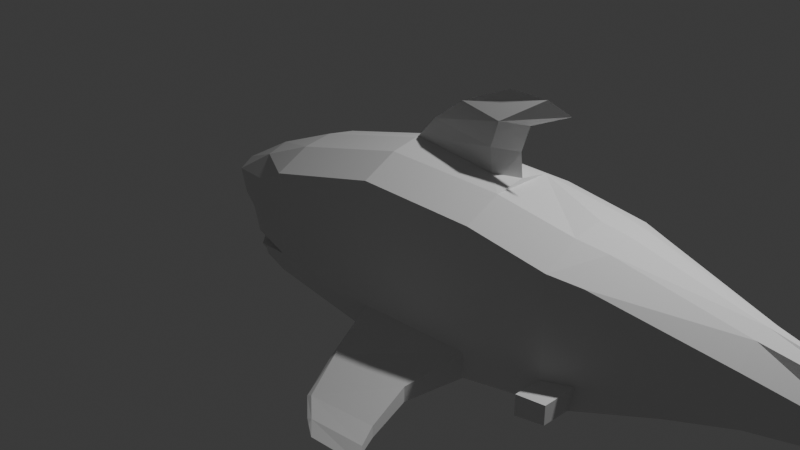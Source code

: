 # Source: Shark6.blend  (saved by Blender 5.0.118; exported with 4.5.12 LTS)
import bpy
from mathutils import Matrix  # noqa: F401  (used for matrix-valued properties, if any)

bpy.ops.wm.read_factory_settings(use_empty=True)
scene = bpy.context.scene
scene.name = 'Scene'

# ---- collections
col_collection = bpy.data.collections.new('Collection'); scene.collection.children.link(col_collection)

# ---- world
world_world = bpy.data.worlds.new('World'); scene.world = world_world
world_world.use_nodes = True; world_world.node_tree.nodes.clear()
_N = world_world.node_tree.nodes; _L = world_world.node_tree.links
n0 = _N.new('ShaderNodeOutputWorld'); n0.name = 'World Output'; n0.location = (200, 100)
n1 = _N.new('ShaderNodeBackground'); n1.name = 'Background'; n1.location = (-200, 100)
n1.inputs[0].default_value = (0.05088, 0.05088, 0.05088, 1.0)
_L.new(n1.outputs[0], n0.inputs[0])
n0.is_active_output = True
world_world.color = (0.05088, 0.05088, 0.05088)
world_world.sun_shadow_jitter_overblur = 0.0

# ---- cameras
cam_camera = bpy.data.cameras.new('Camera')
cam_camera.clip_end = 100.0
cam_camera.ortho_scale = 7.314

# ---- lights
light_light = bpy.data.lights.new('Light', 'POINT')
light_light.energy = 1000.0
light_light.shadow_soft_size = 0.1

# ---- meshes
me_cube_001 = bpy.data.meshes.new('Cube.001')
me_cube_001.from_pydata([(-1.0, -0.7357, -0.7087), (-1.0, -0.7357, 0.4036), (4.086, -0.399, -0.1491), (4.086, -0.399, 0.3288), (1.633, -0.7461, -0.7731), (1.621, -0.7357, 0.7534), (0.3261, -0.7357, 0.7534), (0.3262, -0.7461, -0.854), (-1.491, -0.5694, -0.7639), (-1.847, -0.5525, -0.1381), (2.811, -0.7357, -0.522), (2.811, -0.6483, 0.6038), (5.05, -0.1856, 0.08988), (-1.079, -0.0575, -0.8104), (4.086, -0.0575, 0.5755), (-1.0, -0.0575, 0.6503), (4.086, -0.0575, -0.2955), (1.633, -0.0575, -1.0), (0.3261, -0.0575, -1.0), (0.3261, -0.0575, 1.0), (-1.868, -0.05816, -0.8406), (-2.42, -0.0575, -0.04214), (2.811, -0.0575, 0.8504), (2.811, -0.0575, -0.6684), (5.05, -0.0575, 0.4029), (5.639, -0.01965, 0.864), (-1.033, -0.3896, -0.8364), (4.086, -0.2115, 0.5208), (1.633, -0.3766, 0.9453), (1.633, -0.3954, -0.8536), (0.3261, -0.3954, -1.0), (0.3261, -0.3766, 0.9453), (-1.669, -0.3682, -0.8406), (2.811, -0.3355, 0.7958), (2.811, -0.4063, -0.6684), (5.05, -0.1092, 0.3482), (-1.0, -0.3766, 0.5956), (4.086, -0.2115, -0.2955), (-2.221, -0.3475, -0.04119), (5.05, -0.1092, -0.1229), (5.403, -0.05733, 0.09239), (5.403, -0.05739, 0.2549), (5.403, -0.05739, -0.04488), (-1.0, -0.7357, -0.1524), (4.086, -0.399, 0.08991), (1.633, -0.7357, -0.009533), (0.3261, -0.7357, -0.04998), (-1.679, -0.5832, -0.2491), (2.811, -0.6483, 0.04099), (-2.154, -0.0575, -0.2743), (-1.954, -0.3575, -0.2739), (4.086, -0.399, -0.06586), (1.633, -0.7461, -0.5073), (0.3262, -0.7461, -0.5741), (2.811, -0.6483, -0.326), (-1.981, -0.07756, -0.6942), (-1.782, -0.3841, -0.694), (-1.0, -0.7357, -0.515), (-1.57, -0.5806, -0.6636), (2.493, -0.7357, 0.6441), (2.493, -0.7357, -0.5896), (2.493, -0.0575, -0.7578), (2.493, -0.0575, 0.8908), (2.493, -0.4034, -0.7184), (2.493, -0.3766, 0.8361), (2.493, -0.7357, 0.02736), (2.493, -0.7357, -0.3748), (2.811, -1.032, -0.522), (2.811, -1.032, -0.326), (2.493, -1.032, -0.5896), (2.493, -1.032, -0.3748), (-1.0, 0.6207, -0.7087), (-1.0, 0.6207, 0.4036), (4.086, 0.284, -0.1491), (4.086, 0.284, 0.3288), (1.633, 0.6207, -0.7727), (1.621, 0.6207, 0.7534), (0.3261, 0.6207, 0.7534), (0.3261, 0.6207, -0.8536), (-1.491, 0.4759, -0.7639), (-1.847, 0.4586, -0.1381), (2.811, 0.6207, -0.522), (2.811, 0.5333, 0.6038), (5.05, 0.07059, 0.08988), (-1.033, 0.2746, -0.8364), (4.086, 0.09649, 0.5208), (1.633, 0.2616, 0.9453), (1.633, 0.2804, -0.8536), (0.3261, 0.2804, -1.0), (0.3261, 0.2616, 0.9453), (-1.669, 0.2519, -0.8406), (2.811, 0.2204, 0.7958), (2.811, 0.2913, -0.6684), (5.05, -0.00585, 0.3482), (-1.0, 0.2616, 0.5956), (4.086, 0.09649, -0.2955), (-2.221, 0.2325, -0.04119), (5.05, -0.00585, -0.1229), (-1.0, 0.6207, -0.1524), (4.086, 0.284, 0.08991), (1.633, 0.6207, -0.009533), (0.3261, 0.6207, -0.04998), (-1.679, 0.4863, -0.2491), (2.811, 0.5333, 0.04099), (-1.954, 0.2425, -0.2739), (4.086, 0.284, -0.06586), (1.633, 0.6207, -0.5069), (0.3261, 0.6207, -0.5737), (2.811, 0.5333, -0.326), (-1.782, 0.229, -0.694), (-1.0, 0.6207, -0.515), (-1.57, 0.456, -0.6636), (1.507, 1.599, -0.9959), (0.6658, 1.599, -1.051), (1.507, 1.599, -0.8734), (0.6658, 1.599, -0.9823), (2.493, 0.6207, 0.6441), (2.493, 0.6207, -0.5896), (2.493, 0.2883, -0.7184), (2.493, 0.2616, 0.8361), (2.493, 0.6207, 0.02736), (2.493, 0.6207, -0.3748), (2.811, 0.9169, -0.522), (2.811, 0.9169, -0.326), (2.493, 0.9169, -0.5896), (2.493, 0.9169, -0.3748), (5.663, -0.01965, 0.8689), (5.843, -0.01797, 0.9307), (5.617, -0.06797, -0.635), (5.712, -0.05425, -0.6782), (5.617, -0.04061, -0.635), (5.581, -0.03756, 0.5791), (5.336, -0.08888, 0.6329), (5.325, -0.03843, 0.6604), (5.336, 0.01203, 0.6329), (5.534, -0.05145, -0.3477), (5.321, -0.01019, -0.4108), (5.321, -0.09285, -0.4108), (1.373, 0.04513, 0.9962), (0.3272, -0.0575, 1.014), (1.373, -0.1679, 0.9962), (1.434, 0.03998, 1.503), (1.634, -0.0575, 0.9962), (0.8883, -0.06265, 1.521), (1.434, -0.1731, 1.503), (1.695, -0.06265, 1.503), (1.345, -0.1679, 1.237), (0.5463, -0.0575, 1.255), (1.345, 0.04513, 1.237), (1.607, -0.0575, 1.237), (1.87, -0.06655, 1.785), (1.439, -0.0404, 1.765), (1.418, 1.136, -0.8915), (2.131, -0.06265, 1.705), (0.463, 1.136, -0.9403), (0.463, 1.136, -0.8348), (1.418, 1.136, -0.728), (1.608, 1.812, -0.9969), (0.9291, 1.812, -1.052), (1.608, 1.812, -0.9156), (0.9291, 1.812, -0.999), (1.761, 1.943, -0.978), (1.082, 1.943, -1.045), (0.6047, 1.599, -1.015), (0.4018, 1.136, -0.889), (0.265, 0.6207, -0.7137), (0.868, 1.812, -1.025), (0.9448, 1.861, -1.028), (-1.907, -0.05816, -0.7734), (-1.0, -0.7357, -0.65), (-1.708, -0.3667, -0.7733), (-1.708, 0.2504, -0.7733), (1.507, -1.735, -0.9967), (0.666, -1.735, -1.052), (1.507, -1.735, -0.8742), (0.666, -1.735, -0.9832), (1.418, -1.272, -0.8923), (0.4632, -1.272, -0.9411), (0.4632, -1.272, -0.8356), (1.418, -1.272, -0.7288), (1.609, -1.948, -0.9977), (0.9293, -1.948, -1.052), (1.609, -1.948, -0.9164), (0.9293, -1.948, -0.9998), (1.761, -2.079, -0.9788), (1.082, -2.079, -1.046), (0.6049, -1.735, -1.016), (0.4021, -1.272, -0.8899), (0.2575, -0.7165, -0.7181), (0.8682, -1.948, -1.026), (0.945, -1.997, -1.028), (-1.516, -0.5676, -0.7161), (-1.0, 0.6207, -0.65), (-1.516, 0.4741, -0.7161), (-1.569, -0.6022, -0.4966), (-1.781, -0.364, -0.5108), (-1.98, -0.0575, -0.511), (-1.781, 0.249, -0.5108), (-1.569, 0.5036, -0.4966), (-1.456, -0.6371, 0.1674), (-1.764, -0.0575, 0.3329), (-1.657, -0.3609, 0.3082), (-1.365, -0.6536, -0.2045), (-1.306, -0.6638, -0.5051), (-1.456, 0.5334, 0.1674), (-1.657, 0.2459, 0.3082), (-1.365, 0.5484, -0.2045), (-1.306, 0.5577, -0.5051)], [], [(46, 6, 1, 43), (34, 37, 2, 10), (31, 36, 1, 6), (26, 0, 8, 32), (64, 28, 5, 59), (65, 59, 5, 45), (26, 30, 7, 0), (28, 31, 6, 5), (45, 5, 6, 46), (202, 199, 9, 47), (44, 3, 11, 48), (27, 33, 11, 3), (63, 34, 10, 60), (12, 39, 42, 40), (27, 3, 12, 35), (201, 200, 21, 38), (50, 38, 21, 49), (2, 37, 39, 12), (47, 9, 38, 50), (199, 201, 38, 9), (14, 27, 35, 24), (61, 23, 34, 63), (14, 22, 33, 27), (13, 18, 30, 26), (13, 26, 32, 20), (19, 15, 36, 31), (23, 16, 37, 34), (132, 131, 127, 126), (133, 132, 126, 25), (194, 47, 50, 195), (195, 50, 49, 196), (3, 44, 12), (51, 44, 48, 54), (203, 202, 47, 194), (52, 45, 46, 53), (66, 65, 45, 52), (53, 46, 43, 57), (7, 188, 53, 57, 169, 0), (60, 66, 52, 4), (169, 57, 58, 191), (2, 51, 54, 10), (170, 56, 55, 168), (191, 58, 56, 170), (10, 54, 68, 67), (54, 48, 65, 66), (22, 62, 64, 33), (17, 61, 63, 29), (29, 63, 60, 4), (48, 11, 59, 65), (33, 64, 59, 11), (67, 68, 70, 69), (60, 10, 67, 69), (54, 66, 70, 68), (66, 60, 69, 70), (101, 98, 72, 77), (92, 81, 73, 95), (89, 77, 72, 94), (84, 90, 79, 71), (119, 116, 76, 86), (120, 100, 76, 116), (84, 71, 78, 88), (100, 101, 77, 76), (206, 102, 80, 204), (99, 103, 82, 74), (85, 74, 82, 91), (118, 117, 81, 92), (83, 40, 42, 97), (85, 93, 83, 74), (205, 96, 21, 200), (104, 49, 21, 96), (136, 135, 129, 130), (73, 83, 97, 95), (102, 104, 96, 80), (204, 80, 96, 205), (14, 24, 93, 85), (61, 118, 92, 23), (14, 85, 91, 22), (13, 84, 88, 18), (13, 20, 90, 84), (19, 89, 94, 15), (23, 92, 95, 16), (37, 16, 95, 97, 39), (198, 197, 104, 102), (197, 196, 49, 104), (74, 83, 99), (105, 108, 103, 99), (207, 198, 102, 206), (106, 107, 101, 100), (121, 106, 100, 120), (107, 110, 98, 101), (78, 71, 192, 110, 107, 165), (117, 75, 106, 121), (192, 193, 111, 110), (73, 81, 108, 105), (171, 168, 55, 109), (193, 171, 109, 111), (83, 73, 99), (163, 115, 160, 166), (156, 114, 115, 155), (164, 163, 113, 154), (152, 112, 114, 156), (81, 122, 123, 108), (108, 121, 120, 103), (22, 91, 119, 62), (17, 87, 118, 61), (87, 75, 117, 118), (103, 120, 116, 82), (91, 82, 116, 119), (122, 124, 125, 123), (117, 124, 122, 81), (108, 123, 125, 121), (121, 125, 124, 117), (93, 41, 40, 83), (12, 44, 2), (131, 134, 126, 127), (35, 12, 40, 41), (134, 133, 25, 126), (129, 128, 130), (135, 137, 128, 129), (137, 136, 130, 128), (93, 24, 133, 134), (41, 93, 134, 131), (24, 35, 132, 133), (35, 41, 131, 132), (39, 97, 136, 137), (42, 39, 137, 135), (97, 42, 135, 136), (30, 29, 4, 7), (18, 17, 29, 30), (18, 88, 87, 17), (88, 78, 75, 87), (154, 113, 112, 152), (89, 86, 76, 77), (19, 31, 139), (89, 19, 139), (31, 28, 140, 139), (28, 86, 138, 142, 140), (147, 146, 144, 143), (86, 89, 139, 138), (28, 64, 62, 119, 86), (145, 141, 150, 153), (149, 148, 141, 145), (146, 149, 145, 144), (148, 147, 143, 141), (138, 139, 147, 148), (140, 142, 149, 146), (142, 138, 148, 149), (139, 140, 146, 147), (75, 152, 156, 106), (144, 145, 153, 150), (143, 144, 150, 151), (141, 143, 151, 150), (78, 154, 152, 75), (165, 164, 154, 78), (106, 156, 155, 107), (157, 158, 162, 161), (115, 114, 159, 160), (112, 113, 158, 157), (114, 112, 157, 159), (159, 157, 161), (160, 159, 161, 162), (166, 160, 167), (155, 115, 163, 164), (107, 155, 164, 165), (113, 163, 166, 158), (162, 158, 167), (158, 166, 167), (160, 162, 167), (186, 175, 183, 189), (179, 174, 175, 178), (187, 186, 173, 177), (176, 172, 174, 179), (177, 173, 172, 176), (4, 176, 179, 52), (7, 177, 176, 4), (188, 187, 177, 7), (52, 179, 178, 53), (180, 181, 185, 184), (175, 174, 182, 183), (172, 173, 181, 180), (174, 172, 180, 182), (182, 180, 184), (183, 182, 184, 185), (189, 183, 190), (178, 175, 186, 187), (53, 178, 187, 188), (173, 186, 189, 181), (185, 181, 190), (181, 189, 190), (183, 185, 190), (4, 52, 53, 188, 7), (79, 90, 171, 193), (90, 20, 168, 171), (71, 79, 193, 192), (8, 191, 170, 32), (32, 170, 168, 20), (0, 169, 191, 8), (110, 207, 206, 98), (72, 204, 205, 94), (94, 205, 200, 15), (98, 206, 204, 72), (57, 43, 202, 203), (1, 36, 201, 199), (36, 15, 200, 201), (43, 1, 199, 202), (58, 57, 110, 111, 109, 55, 56), (194, 195, 196, 197, 198, 207, 110, 57, 203)])
_uv = me_cube_001.uv_layers.new(name='UVMap')
_uv.uv.foreach_set('vector', [0.5, 0.9263, 0.625, 0.9263, 0.625, 1.0, 0.5, 1.0, 0.3211, 0.7244, 0.375, 0.7244, 0.375, 0.75, 0.3211, 0.75, 0.8013, 0.7244, 0.875, 0.7244, 0.875, 0.75, 0.8013, 0.75, 0.125, 0.7244, 0.125, 0.75, 0.125, 0.75, 0.125, 0.7244, 0.6924, 0.7244, 0.7288, 0.7244, 0.7288, 0.75, 0.6924, 0.75, 0.5, 0.8174, 0.625, 0.8174, 0.625, 0.8538, 0.5, 0.8538, 0.125, 0.7244, 0.1987, 0.7244, 0.1987, 0.75, 0.125, 0.75, 0.7288, 0.7244, 0.8013, 0.7244, 0.8013, 0.75, 0.7294, 0.75, 0.5, 0.8571, 0.625, 0.8544, 0.625, 0.9263, 0.5, 0.9263, 0.5, 1.0, 0.625, 1.0, 0.625, 1.0, 0.5, 1.0, 0.5, 0.75, 0.625, 0.75, 0.625, 0.8039, 0.5, 0.8039, 0.625, 0.7244, 0.6789, 0.7244, 0.6789, 0.75, 0.625, 0.75, 0.3076, 0.7244, 0.3211, 0.7244, 0.3211, 0.75, 0.3076, 0.75, 0.375, 0.75, 0.375, 0.7244, 0.375, 0.7244, 0.375, 0.75, 0.625, 0.7244, 0.625, 0.75, 0.625, 0.75, 0.625, 0.7244, 0.875, 0.7244, 0.875, 0.6888, 0.875, 0.6888, 0.875, 0.7244, 0.5, 0.02561, 0.625, 0.02561, 0.625, 0.06121, 0.5, 0.06121, 0.375, 0.75, 0.375, 0.7244, 0.375, 0.7244, 0.375, 0.75, 0.5, 1.708e-08, 0.625, 0.0, 0.625, 0.02561, 0.5, 0.02561, 0.875, 0.75, 0.875, 0.7244, 0.875, 0.7244, 0.875, 0.75, 0.625, 0.6888, 0.625, 0.7244, 0.625, 0.7244, 0.625, 0.6888, 0.3076, 0.6888, 0.3211, 0.6888, 0.3211, 0.7244, 0.3076, 0.7244, 0.625, 0.6888, 0.6789, 0.6888, 0.6789, 0.7244, 0.625, 0.7244, 0.125, 0.6888, 0.1987, 0.6888, 0.1987, 0.7244, 0.125, 0.7244, 0.125, 0.6888, 0.125, 0.7244, 0.125, 0.7244, 0.125, 0.6888, 0.8013, 0.6888, 0.875, 0.6888, 0.875, 0.7244, 0.8013, 0.7244, 0.3211, 0.6888, 0.375, 0.6888, 0.375, 0.7244, 0.3211, 0.7244, 0.625, 0.7244, 0.625, 0.7244, 0.625, 0.7244, 0.625, 0.7244, 0.625, 0.6888, 0.625, 0.7244, 0.625, 0.7244, 0.625, 0.6888, 0.4185, 5.947e-09, 0.5, 1.708e-08, 0.5, 0.02561, 0.4185, 0.02561, 0.4185, 0.02561, 0.5, 0.02561, 0.5, 0.06121, 0.4185, 0.06121, 0.625, 0.75, 0.5, 0.75, 0.625, 0.75, 0.4185, 0.75, 0.5, 0.75, 0.5, 0.8039, 0.4185, 0.8039, 0.4185, 1.0, 0.5, 1.0, 0.5, 1.0, 0.4185, 1.0, 0.4185, 0.8588, 0.5, 0.8571, 0.5, 0.9263, 0.4185, 0.9263, 0.4185, 0.8174, 0.5, 0.8174, 0.5, 0.8538, 0.4185, 0.8538, 0.4185, 0.9263, 0.5, 0.9263, 0.5, 1.0, 0.4185, 1.0, 0.375, 0.9263, 0.3968, 0.9263, 0.4185, 0.9263, 0.4185, 1.0, 0.3933, 1.0, 0.375, 1.0, 0.375, 0.8174, 0.4185, 0.8174, 0.4185, 0.8538, 0.375, 0.8538, 0.3933, 1.0, 0.4185, 1.0, 0.4185, 1.0, 0.3933, 1.0, 0.375, 0.75, 0.4185, 0.75, 0.4185, 0.8039, 0.375, 0.8039, 0.3933, 0.02561, 0.4185, 0.02561, 0.4185, 0.06121, 0.3933, 0.06121, 0.3933, 2.506e-09, 0.4185, 5.947e-09, 0.4185, 0.02561, 0.3933, 0.02561, 0.375, 0.8039, 0.4185, 0.8039, 0.4185, 0.8039, 0.375, 0.8039, 0.4185, 0.8039, 0.5, 0.8039, 0.5, 0.8174, 0.4185, 0.8174, 0.6789, 0.6888, 0.6924, 0.6888, 0.6924, 0.7244, 0.6789, 0.7244, 0.2712, 0.6888, 0.3076, 0.6888, 0.3076, 0.7244, 0.2712, 0.7244, 0.2712, 0.7244, 0.3076, 0.7244, 0.3076, 0.75, 0.2712, 0.75, 0.5, 0.8039, 0.625, 0.8039, 0.625, 0.8174, 0.5, 0.8174, 0.6789, 0.7244, 0.6924, 0.7244, 0.6924, 0.75, 0.6789, 0.75, 0.375, 0.8039, 0.4185, 0.8039, 0.4185, 0.8174, 0.375, 0.8174, 0.3076, 0.75, 0.3211, 0.75, 0.3211, 0.75, 0.3076, 0.75, 0.4185, 0.8039, 0.4185, 0.8174, 0.4185, 0.8174, 0.4185, 0.8039, 0.4185, 0.8174, 0.375, 0.8174, 0.375, 0.8174, 0.4185, 0.8174, 0.5, 0.9263, 0.5, 1.0, 0.625, 1.0, 0.625, 0.9263, 0.3211, 0.7244, 0.3211, 0.75, 0.375, 0.75, 0.375, 0.7244, 0.8013, 0.7244, 0.8013, 0.75, 0.875, 0.75, 0.875, 0.7244, 0.125, 0.7244, 0.125, 0.7244, 0.125, 0.75, 0.125, 0.75, 0.6924, 0.7244, 0.6924, 0.75, 0.7288, 0.75, 0.7288, 0.7244, 0.5, 0.8174, 0.5, 0.8538, 0.625, 0.8538, 0.625, 0.8174, 0.125, 0.7244, 0.125, 0.75, 0.1987, 0.75, 0.1987, 0.7244, 0.5, 0.8571, 0.5, 0.9263, 0.625, 0.9263, 0.625, 0.8544, 0.5, 1.0, 0.5, 1.0, 0.625, 1.0, 0.625, 1.0, 0.5, 0.75, 0.5, 0.8039, 0.625, 0.8039, 0.625, 0.75, 0.625, 0.7244, 0.625, 0.75, 0.6789, 0.75, 0.6789, 0.7244, 0.3076, 0.7244, 0.3076, 0.75, 0.3211, 0.75, 0.3211, 0.7244, 0.375, 0.75, 0.375, 0.75, 0.375, 0.7244, 0.375, 0.7244, 0.625, 0.7244, 0.625, 0.7244, 0.625, 0.75, 0.625, 0.75, 0.875, 0.7244, 0.875, 0.7244, 0.875, 0.6888, 0.875, 0.6888, 0.5, 0.02561, 0.5, 0.06121, 0.625, 0.06121, 0.625, 0.02561, 0.375, 0.7244, 0.375, 0.7244, 0.375, 0.7244, 0.375, 0.7244, 0.375, 0.75, 0.375, 0.75, 0.375, 0.7244, 0.375, 0.7244, 0.5, 1.708e-08, 0.5, 0.02561, 0.625, 0.02561, 0.625, 0.0, 0.875, 0.75, 0.875, 0.75, 0.875, 0.7244, 0.875, 0.7244, 0.625, 0.6888, 0.625, 0.6888, 0.625, 0.7244, 0.625, 0.7244, 0.3076, 0.6888, 0.3076, 0.7244, 0.3211, 0.7244, 0.3211, 0.6888, 0.625, 0.6888, 0.625, 0.7244, 0.6789, 0.7244, 0.6789, 0.6888, 0.125, 0.6888, 0.125, 0.7244, 0.1987, 0.7244, 0.1987, 0.6888, 0.125, 0.6888, 0.125, 0.6888, 0.125, 0.7244, 0.125, 0.7244, 0.8013, 0.6888, 0.8013, 0.7244, 0.875, 0.7244, 0.875, 0.6888, 0.3211, 0.6888, 0.3211, 0.7244, 0.375, 0.7244, 0.375, 0.6888, 0.375, 0.7244, 0.375, 0.6888, 0.375, 0.7244, 0.375, 0.7244, 0.375, 0.7244, 0.4185, 5.947e-09, 0.4185, 0.02561, 0.5, 0.02561, 0.5, 1.708e-08, 0.4185, 0.02561, 0.4185, 0.06121, 0.5, 0.06121, 0.5, 0.02561, 0.625, 0.75, 0.5, 0.75, 0.5, 0.75, 0.4185, 0.75, 0.4185, 0.8039, 0.5, 0.8039, 0.5, 0.75, 0.4185, 1.0, 0.4185, 1.0, 0.5, 1.0, 0.5, 1.0, 0.4185, 0.8588, 0.4185, 0.9263, 0.5, 0.9263, 0.5, 0.8571, 0.4185, 0.8174, 0.4185, 0.8538, 0.5, 0.8538, 0.5, 0.8174, 0.4185, 0.9263, 0.4185, 1.0, 0.5, 1.0, 0.5, 0.9263, 0.375, 0.9263, 0.375, 1.0, 0.3933, 1.0, 0.4185, 1.0, 0.4185, 0.9263, 0.3968, 0.9263, 0.375, 0.8174, 0.375, 0.8538, 0.4185, 0.8538, 0.4185, 0.8174, 0.3933, 1.0, 0.3933, 1.0, 0.4185, 1.0, 0.4185, 1.0, 0.375, 0.75, 0.375, 0.8039, 0.4185, 0.8039, 0.4185, 0.75, 0.3933, 0.02561, 0.3933, 0.06121, 0.4185, 0.06121, 0.4185, 0.02561, 0.3933, 2.506e-09, 0.3933, 0.02561, 0.4185, 0.02561, 0.4185, 5.947e-09, 0.375, 0.75, 0.375, 0.75, 0.5, 0.75, 0.3968, 0.9263, 0.4185, 0.9263, 0.4185, 0.9263, 0.3968, 0.9263, 0.4185, 0.8588, 0.4185, 0.8588, 0.4185, 0.9263, 0.4185, 0.9263, 0.3968, 0.9263, 0.3968, 0.9263, 0.375, 0.9263, 0.375, 0.9263, 0.375, 0.8538, 0.375, 0.8538, 0.4185, 0.8538, 0.4185, 0.8538, 0.375, 0.8039, 0.375, 0.8039, 0.4185, 0.8039, 0.4185, 0.8039, 0.4185, 0.8039, 0.4185, 0.8174, 0.5, 0.8174, 0.5, 0.8039, 0.6789, 0.6888, 0.6789, 0.7244, 0.6924, 0.7244, 0.6924, 0.6888, 0.2712, 0.6888, 0.2712, 0.7244, 0.3076, 0.7244, 0.3076, 0.6888, 0.2712, 0.7244, 0.2712, 0.75, 0.3076, 0.75, 0.3076, 0.7244, 0.5, 0.8039, 0.5, 0.8174, 0.625, 0.8174, 0.625, 0.8039, 0.6789, 0.7244, 0.6789, 0.75, 0.6924, 0.75, 0.6924, 0.7244, 0.375, 0.8039, 0.375, 0.8174, 0.4185, 0.8174, 0.4185, 0.8039, 0.3076, 0.75, 0.3076, 0.75, 0.3211, 0.75, 0.3211, 0.75, 0.4185, 0.8039, 0.4185, 0.8039, 0.4185, 0.8174, 0.4185, 0.8174, 0.4185, 0.8174, 0.4185, 0.8174, 0.375, 0.8174, 0.375, 0.8174, 0.625, 0.7244, 0.625, 0.7244, 0.625, 0.75, 0.625, 0.75, 0.5, 0.75, 0.5, 0.75, 0.375, 0.75, 0.625, 0.7244, 0.625, 0.7244, 0.625, 0.7244, 0.625, 0.7244, 0.625, 0.7244, 0.625, 0.75, 0.625, 0.75, 0.625, 0.7244, 0.625, 0.7244, 0.625, 0.6888, 0.625, 0.6888, 0.625, 0.7244, 0.375, 0.7244, 0.375, 0.7244, 0.375, 0.7244, 0.375, 0.7244, 0.375, 0.7244, 0.375, 0.7244, 0.375, 0.7244, 0.375, 0.7244, 0.375, 0.7244, 0.375, 0.7244, 0.375, 0.7244, 0.625, 0.7244, 0.625, 0.6888, 0.625, 0.6888, 0.625, 0.7244, 0.625, 0.7244, 0.625, 0.7244, 0.625, 0.7244, 0.625, 0.7244, 0.625, 0.6888, 0.625, 0.7244, 0.625, 0.7244, 0.625, 0.6888, 0.625, 0.7244, 0.625, 0.7244, 0.625, 0.7244, 0.625, 0.7244, 0.375, 0.7244, 0.375, 0.7244, 0.375, 0.7244, 0.375, 0.7244, 0.375, 0.7244, 0.375, 0.7244, 0.375, 0.7244, 0.375, 0.7244, 0.375, 0.7244, 0.375, 0.7244, 0.375, 0.7244, 0.375, 0.7244, 0.1987, 0.7244, 0.265, 0.7244, 0.2653, 0.75, 0.1987, 0.75, 0.1987, 0.6888, 0.2645, 0.6888, 0.265, 0.7244, 0.1987, 0.7244, 0.1987, 0.6888, 0.1987, 0.7244, 0.265, 0.7244, 0.2645, 0.6888, 0.1987, 0.7244, 0.1987, 0.75, 0.2653, 0.75, 0.265, 0.7244, 0.1987, 0.75, 0.1987, 0.75, 0.2653, 0.75, 0.2653, 0.75, 0.8013, 0.7244, 0.7288, 0.7244, 0.7294, 0.75, 0.8013, 0.75, 0.8013, 0.6888, 0.8013, 0.7244, 0.8013, 0.6888, 0.8013, 0.7244, 0.8013, 0.6888, 0.8013, 0.7244, 0.8013, 0.7244, 0.7288, 0.7244, 0.7288, 0.7244, 0.8013, 0.7244, 0.0, 0.0, 0.0, 0.0, 0.0, 0.0, 0.0, 0.0, 0.0, 0.0, 0.8013, 0.7244, 0.7288, 0.7244, 0.7288, 0.7244, 0.8013, 0.7244, 0.7288, 0.7244, 0.8013, 0.7244, 0.8013, 0.7244, 0.7288, 0.7244, 0.0, 0.0, 0.6924, 0.7244, 0.6924, 0.6888, 0.6924, 0.7244, 0.0, 0.0, 0.0, 0.0, 0.0, 0.0, 0.0, 0.0, 0.0, 0.0, 0.0, 0.0, 0.0, 0.0, 0.0, 0.0, 0.0, 0.0, 0.0, 0.0, 0.0, 0.0, 0.0, 0.0, 0.0, 0.0, 0.7288, 0.7244, 0.8013, 0.7244, 0.8013, 0.7244, 0.7288, 0.7244, 0.7288, 0.7244, 0.8013, 0.7244, 0.8013, 0.7244, 0.7288, 0.7244, 0.0, 0.0, 0.0, 0.0, 0.0, 0.0, 0.0, 0.0, 0.0, 0.0, 0.0, 0.0, 0.0, 0.0, 0.0, 0.0, 0.8013, 0.7244, 0.7288, 0.7244, 0.7288, 0.7244, 0.8013, 0.7244, 0.375, 0.8538, 0.375, 0.8538, 0.4185, 0.8538, 0.4185, 0.8538, 0.0, 0.0, 0.0, 0.0, 0.0, 0.0, 0.0, 0.0, 0.8013, 0.7244, 0.7288, 0.7244, 0.7288, 0.7244, 0.8013, 0.7244, 0.7288, 0.7244, 0.8013, 0.7244, 0.8013, 0.7244, 0.7288, 0.7244, 0.1987, 0.75, 0.1987, 0.75, 0.2653, 0.75, 0.2653, 0.75, 0.3968, 0.9263, 0.3968, 0.9263, 0.375, 0.9263, 0.375, 0.9263, 0.4185, 0.8588, 0.4185, 0.8588, 0.4185, 0.9263, 0.4185, 0.9263, 0.2653, 0.75, 0.1987, 0.75, 0.1987, 0.75, 0.2653, 0.75, 0.4185, 0.9263, 0.4185, 0.8588, 0.4185, 0.8588, 0.4185, 0.9263, 0.2653, 0.75, 0.1987, 0.75, 0.1987, 0.75, 0.2653, 0.75, 0.4185, 0.8538, 0.375, 0.8538, 0.375, 0.8538, 0.4185, 0.8538, 0.4185, 0.8538, 0.375, 0.8538, 0.4185, 0.8538, 0.4185, 0.9263, 0.4185, 0.8588, 0.4185, 0.8588, 0.4185, 0.9263, 0.3968, 0.9263, 0.4185, 0.9263, 0.3968, 0.9263, 0.4185, 0.9263, 0.4185, 0.9263, 0.3968, 0.9263, 0.3968, 0.9263, 0.4185, 0.9263, 0.4185, 0.9263, 0.3968, 0.9263, 0.3968, 0.9263, 0.375, 0.9263, 0.3968, 0.9263, 0.3968, 0.9263, 0.375, 0.9263, 0.375, 0.9263, 0.375, 0.9263, 0.3968, 0.9263, 0.375, 0.9263, 0.3968, 0.9263, 0.3968, 0.9263, 0.4185, 0.9263, 0.375, 0.9263, 0.3968, 0.9263, 0.3968, 0.9263, 0.4185, 0.9263, 0.4185, 0.9263, 0.3968, 0.9263, 0.4185, 0.8588, 0.4185, 0.8588, 0.4185, 0.9263, 0.4185, 0.9263, 0.3968, 0.9263, 0.3968, 0.9263, 0.375, 0.9263, 0.375, 0.9263, 0.375, 0.8538, 0.375, 0.8538, 0.4185, 0.8538, 0.4185, 0.8538, 0.1987, 0.75, 0.1987, 0.75, 0.2653, 0.75, 0.2653, 0.75, 0.375, 0.8538, 0.375, 0.8538, 0.4185, 0.8538, 0.4185, 0.8538, 0.1987, 0.75, 0.1987, 0.75, 0.2653, 0.75, 0.2653, 0.75, 0.3968, 0.9263, 0.3968, 0.9263, 0.375, 0.9263, 0.375, 0.9263, 0.4185, 0.8588, 0.4185, 0.8588, 0.4185, 0.9263, 0.4185, 0.9263, 0.2653, 0.75, 0.1987, 0.75, 0.1987, 0.75, 0.2653, 0.75, 0.4185, 0.9263, 0.4185, 0.8588, 0.4185, 0.8588, 0.4185, 0.9263, 0.2653, 0.75, 0.1987, 0.75, 0.1987, 0.75, 0.2653, 0.75, 0.4185, 0.8538, 0.375, 0.8538, 0.375, 0.8538, 0.4185, 0.8538, 0.4185, 0.8538, 0.375, 0.8538, 0.4185, 0.8538, 0.4185, 0.9263, 0.4185, 0.8588, 0.4185, 0.8588, 0.4185, 0.9263, 0.3968, 0.9263, 0.4185, 0.9263, 0.3968, 0.9263, 0.4185, 0.9263, 0.4185, 0.9263, 0.3968, 0.9263, 0.3968, 0.9263, 0.4185, 0.9263, 0.4185, 0.9263, 0.3968, 0.9263, 0.3968, 0.9263, 0.375, 0.9263, 0.3968, 0.9263, 0.3968, 0.9263, 0.375, 0.9263, 0.375, 0.9263, 0.375, 0.9263, 0.3968, 0.9263, 0.375, 0.9263, 0.3968, 0.9263, 0.3968, 0.9263, 0.4185, 0.9263, 0.375, 0.9263, 0.3968, 0.9263, 0.2653, 0.75, 0.4185, 0.8588, 0.4185, 0.9263, 0.3968, 0.9263, 0.1987, 0.75, 0.375, 0.0, 0.375, 0.02561, 0.3933, 0.02561, 0.3933, 2.506e-09, 0.375, 0.02561, 0.375, 0.06121, 0.3933, 0.06121, 0.3933, 0.02561, 0.375, 1.0, 0.375, 1.0, 0.3933, 1.0, 0.3933, 1.0, 0.375, 0.0, 0.3933, 2.506e-09, 0.3933, 0.02561, 0.375, 0.02561, 0.375, 0.02561, 0.3933, 0.02561, 0.3933, 0.06121, 0.375, 0.06121, 0.375, 1.0, 0.3933, 1.0, 0.3933, 1.0, 0.375, 1.0, 0.4185, 1.0, 0.4185, 1.0, 0.5, 1.0, 0.5, 1.0, 0.875, 0.75, 0.875, 0.75, 0.875, 0.7244, 0.875, 0.7244, 0.875, 0.7244, 0.875, 0.7244, 0.875, 0.6888, 0.875, 0.6888, 0.5, 1.0, 0.5, 1.0, 0.625, 1.0, 0.625, 1.0, 0.4185, 1.0, 0.5, 1.0, 0.5, 1.0, 0.4185, 1.0, 0.875, 0.75, 0.875, 0.7244, 0.875, 0.7244, 0.875, 0.75, 0.875, 0.7244, 0.875, 0.6888, 0.875, 0.6888, 0.875, 0.7244, 0.5, 1.0, 0.625, 1.0, 0.625, 1.0, 0.5, 1.0, 0.4185, 5.947e-09, 0.4185, 1.0, 0.4185, 1.0, 0.4185, 5.947e-09, 0.4185, 0.02561, 0.4185, 0.06121, 0.4185, 0.02561, 0.4185, 5.947e-09, 0.4185, 0.02561, 0.4185, 0.06121, 0.4185, 0.02561, 0.4185, 5.947e-09, 0.4185, 1.0, 0.4185, 1.0, 0.4185, 1.0, 0.4185, 1.0])
me_cube_001.update()

# ---- objects
ob_light = bpy.data.objects.new('Light', light_light)
ob_camera = bpy.data.objects.new('Camera', cam_camera)
ob_empty_001 = bpy.data.objects.new('Empty.001', None)
ob_empty_002 = bpy.data.objects.new('Empty.002', None)
ob_shark = bpy.data.objects.new('Shark', me_cube_001)

# ---- transforms, parenting, visibility, modifiers, constraints
ob_light.location = (4.076, 1.005, 5.904)
ob_light.rotation_euler = (0.6503, 0.05522, 1.866)
ob_light.lock_rotations_4d = False
ob_light.empty_display_type = 'ARROWS'
ob_light.color = (0.0, 0.0, 0.0, 0.0)
ob_light.lineart.crease_threshold = 0.0
ob_camera.location = (7.359, -6.926, 4.958)
ob_camera.rotation_euler = (1.109, 0.0, 0.8149)
ob_camera.lock_rotations_4d = False
ob_camera.empty_display_type = 'ARROWS'
ob_camera.color = (0.0, 0.0, 0.0, 0.0)
ob_camera.display_type = 'WIRE'
ob_camera.lineart.crease_threshold = 0.0
ob_empty_001.location = (13.71, -3.312, 0.3996)
ob_empty_001.rotation_euler = (1.571, -0.0, -1.577)
ob_empty_001.scale = (2.506, 2.506, 2.506)
ob_empty_001.empty_display_type = 'IMAGE'
ob_empty_001.empty_display_size = 5.0
ob_empty_002.location = (0.1629, 10.09, 0.8854)
ob_empty_002.rotation_euler = (1.533, -0.0002262, 0.01527)
ob_empty_002.scale = (2.506, 2.506, 2.506)
ob_empty_002.empty_display_type = 'IMAGE'
ob_empty_002.empty_display_size = 5.0
ob_shark.location = (0.0, 0.0, 0.0)

# ---- collection membership
col_collection.objects.link(ob_light)
col_collection.objects.link(ob_camera)
col_collection.objects.link(ob_empty_001)
col_collection.objects.link(ob_empty_002)
col_collection.objects.link(ob_shark)

# ---- scene / render settings (as saved in the file)
scene.camera = ob_camera
scene.frame_start = 1; scene.frame_end = 250; scene.frame_set(1)
scene.render.engine = 'BLENDER_EEVEE_NEXT'
scene.render.bake_bias = 0.0
scene.render.bake_samples = 0
scene.cycles.sampling_pattern = 'TABULATED_SOBOL'
scene.eevee.use_volume_custom_range = False
bpy.context.view_layer.update()
